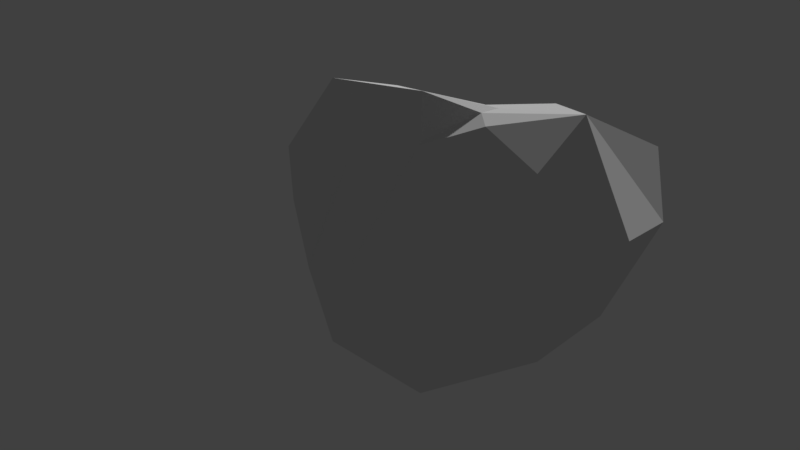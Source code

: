 # Source: Rock.blend  (saved by Blender 2.79.0; exported with 4.5.12 LTS)
import bpy
from mathutils import Matrix  # noqa: F401  (used for matrix-valued properties, if any)

bpy.ops.wm.read_factory_settings(use_empty=True)
scene = bpy.context.scene
scene.name = 'Scene'

# ---- collections
col_collection_1 = bpy.data.collections.new('Collection 1'); scene.collection.children.link(col_collection_1)

# ---- materials (node trees are filled in below, after node groups)
mat_material = bpy.data.materials.new('Material')
mat_material.alpha_threshold = 0.0
mat_material.use_transparent_shadow = False
mat_material.roughness = 0.5

# ---- material node trees

# ---- world
world_world = bpy.data.worlds.new('World'); scene.world = world_world
world_world.color = (0.05088, 0.05088, 0.05088)
world_world.use_sun_shadow = False
world_world.sun_shadow_jitter_overblur = 0.0
world_world.cycles.sampling_method = 'MANUAL'

# ---- cameras
cam_camera_001 = bpy.data.cameras.new('Camera.001')
cam_camera_001.clip_end = 100.0
cam_camera_001.lens = 35.0
cam_camera_001.sensor_width = 32.0
cam_camera_001.sensor_height = 18.0
cam_camera_001.display_size = 2.0
cam_camera_001.dof.focus_distance = 0.0
cam_camera_001.dof.aperture_fstop = 128.0
cam_camera_001.dof.aperture_blades = 6

# ---- meshes
me_sphere = bpy.data.meshes.new('Sphere')
me_sphere.from_pydata([(0.2098, 0.6289, -0.3179), (-0.2704, 0.6277, -0.3318), (-0.6026, 0.3584, -0.1501), (-0.8237, 0.02147, 0.08325), (0.3816, 0.4604, -0.7031), (-0.168, 0.2373, -0.8765), (-0.6711, -0.0621, -0.6786), (-0.9356, -0.3235, -0.1849), (0.6271, 0.08839, -0.6419), (0.2291, -0.3646, -0.7775), (-0.274, -0.664, -0.5795), (-0.6901, -0.6955, -0.1237), (-0.6566, -0.3257, 0.3359), (0.8639, -0.08385, -0.3003), (0.6124, -0.6433, -0.2249), (0.1092, -0.9427, -0.02697), (-0.4533, -0.8677, 0.2178), (0.9534, 0.04458, 0.1214), (0.6557, -0.373, 0.4099), (0.1255, -0.4273, 0.4323), (-0.2631, -0.4359, 0.4265), (0.7239, 0.4958, -0.2072), (0.8002, 0.3817, 0.36), (0.3435, 0.1026, 0.5673), (-0.01629, -0.03797, 0.4334), (-0.2464, -0.1416, 0.399), (0.4858, 0.6352, 0.2663), (0.1163, 0.5242, 0.5589), (-0.1745, 0.2038, 0.4742), (-0.3255, -0.009029, 0.3673), (0.2598, 0.6814, 0.001841), (-0.1176, 0.5474, 0.1555), (-0.308, 0.29, 0.2222), (-0.5007, 0.06856, 0.2918)], [], [(1, 0, 4, 5), (12, 3, 7), (2, 1, 5, 6), (0, 21, 4), (3, 2, 6, 7), (7, 6, 10, 11), (5, 4, 8, 9), (12, 7, 11), (6, 5, 9, 10), (4, 21, 8), (11, 10, 15, 16), (9, 8, 13, 14), (12, 11, 16), (10, 9, 14, 15), (8, 21, 13), (16, 15, 19, 20), (14, 13, 17, 18), (12, 16, 20), (15, 14, 18, 19), (13, 21, 17), (20, 19, 24, 25), (18, 17, 22, 23), (12, 20, 25), (19, 18, 23, 24), (17, 21, 22), (25, 24, 28, 29), (23, 22, 26, 27), (12, 25, 29), (24, 23, 27, 28), (22, 21, 26), (29, 28, 32, 33), (27, 26, 30, 31), (12, 29, 33), (28, 27, 31, 32), (26, 21, 30), (33, 32, 2, 3), (31, 30, 0, 1), (12, 33, 3), (32, 31, 1, 2), (30, 21, 0)])
_uv = me_sphere.uv_layers.new(name='UVMap')
_uv.uv.foreach_set('vector', [0.08737, 0.3255, 0.2136, 0.2595, 0.3195, 0.347, 0.2124, 0.4704, 0.8212, 0.7111, 0.8169, 0.5721, 0.9507, 0.5859, 0.0, 0.3232, 0.08737, 0.3255, 0.2124, 0.4704, 0.08011, 0.4862, 0.2136, 0.2595, 0.3488, 0.1648, 0.3195, 0.347, 0.8169, 0.5721, 0.794, 0.4993, 1.0, 0.4955, 0.9507, 0.5859, 0.4514, 0.4955, 0.4091, 0.3424, 0.6303, 0.3424, 0.5881, 0.4955, 0.4091, 0.1531, 0.4514, 0.0, 0.5881, 0.0, 0.6303, 0.1531, 0.8212, 0.7111, 0.9507, 0.5859, 1.0, 0.7128, 0.4091, 0.3424, 0.4091, 0.1531, 0.6303, 0.1531, 0.6303, 0.3424, 0.3195, 0.347, 0.3488, 0.1648, 0.4091, 0.3053, 0.5881, 0.4955, 0.6303, 0.3424, 0.7867, 0.3424, 0.6847, 0.4955, 0.4091, 0.5971, 0.5612, 0.4955, 0.6225, 0.5731, 0.5083, 0.7227, 0.8212, 0.7111, 1.0, 0.7128, 0.9466, 0.8396, 0.6303, 0.3424, 0.6303, 0.1531, 0.7867, 0.1531, 0.7867, 0.3424, 0.5612, 0.4955, 0.743, 0.501, 0.6225, 0.5731, 0.1932, 0.4862, 0.3495, 0.5889, 0.233, 0.6725, 0.1449, 0.6028, 0.5083, 0.7227, 0.6225, 0.5731, 0.7467, 0.6288, 0.7023, 0.8027, 0.8212, 0.7111, 0.9466, 0.8396, 0.8059, 0.8105, 0.4493, 0.879, 0.5083, 0.7227, 0.7023, 0.8027, 0.6504, 0.879, 0.6225, 0.5731, 0.743, 0.501, 0.7467, 0.6288, 0.1449, 0.6028, 0.233, 0.6725, 0.1258, 0.739, 0.09389, 0.6773, 0.3465, 0.7803, 0.3495, 0.956, 0.2383, 0.9874, 0.1759, 0.8234, 0.03705, 0.5675, 0.1449, 0.6028, 0.09389, 0.6773, 0.233, 0.6725, 0.3465, 0.7803, 0.1759, 0.8234, 0.1258, 0.739, 0.4091, 0.05255, 0.3488, 0.1648, 0.3114, 0.0, 0.09389, 0.6773, 0.1258, 0.739, 0.04102, 0.7644, 0.05179, 0.6973, 0.1759, 0.8234, 0.2383, 0.9874, 0.1216, 1.0, 0.04319, 0.8833, 0.03705, 0.5675, 0.09389, 0.6773, 0.05179, 0.6973, 0.1258, 0.739, 0.1759, 0.8234, 0.04319, 0.8833, 0.04102, 0.7644, 0.3114, 0.0, 0.3488, 0.1648, 0.2173, 0.06188, 0.8968, 0.003988, 0.8989, 0.07733, 0.8171, 0.03872, 0.8409, 0.0, 0.09337, 0.03074, 0.2173, 0.06188, 0.1845, 0.1635, 0.07699, 0.1723, 0.03705, 0.5675, 0.05179, 0.6973, 0.0, 0.6914, 0.8989, 0.07733, 0.8989, 0.1732, 0.7867, 0.08584, 0.8171, 0.03872, 0.2173, 0.06188, 0.3488, 0.1648, 0.1845, 0.1635, 0.7937, 0.2651, 0.7867, 0.1732, 0.8503, 0.1752, 0.8503, 0.3137, 0.07699, 0.1723, 0.1845, 0.1635, 0.2136, 0.2595, 0.08737, 0.3255, 0.8212, 0.7111, 0.7467, 0.6453, 0.8169, 0.5721, 0.04007, 0.1833, 0.07699, 0.1723, 0.08737, 0.3255, 0.0, 0.3232, 0.1845, 0.1635, 0.3488, 0.1648, 0.2136, 0.2595])
me_sphere.materials.append(mat_material)
me_sphere.use_remesh_preserve_volume = False
me_sphere.use_remesh_preserve_attributes = False
me_sphere.use_mirror_vertex_groups = False
me_sphere.update()

# ---- objects
ob_camera = bpy.data.objects.new('Camera', cam_camera_001)
ob_sphere = bpy.data.objects.new('Sphere', me_sphere)

# ---- transforms, parenting, visibility, modifiers, constraints
ob_camera.location = (-3.724, 1.845, 0.0)
ob_camera.rotation_euler = (1.54, 0.01746, -1.976)
ob_camera.lineart.crease_threshold = 0.0
ob_sphere.location = (0.0, 0.0, 0.0)
ob_sphere.lineart.crease_threshold = 0.0

# ---- collection membership
col_collection_1.objects.link(ob_camera)
col_collection_1.objects.link(ob_sphere)

# ---- scene / render settings (as saved in the file)
scene.camera = ob_camera
scene.frame_start = 1; scene.frame_end = 250; scene.frame_set(5)
scene.render.engine = 'BLENDER_EEVEE_NEXT'
scene.render.resolution_percentage = 50
scene.render.dither_intensity = 0.0
scene.cycles.use_denoising = False
scene.cycles.samples = 128
scene.cycles.sampling_pattern = 'TABULATED_SOBOL'
scene.cycles.use_adaptive_sampling = False
scene.cycles.use_light_tree = False
scene.cycles.blur_glossy = 0.0
scene.cycles.sample_clamp_indirect = 0.0
scene.view_settings.view_transform = 'Standard'
bpy.context.view_layer.update()

# ---- added for rendering (the .blend has no usable light): sun
light_auto_sun = bpy.data.lights.new('AutoSun', 'SUN')
light_auto_sun.energy = 3.0
light_auto_sun.angle = 0.0523599
ob_auto_sun = bpy.data.objects.new('AutoSun', light_auto_sun)
scene.collection.objects.link(ob_auto_sun)
ob_auto_sun.rotation_euler = (0.872665, 0.174533, 0.523599)
bpy.context.view_layer.update()
